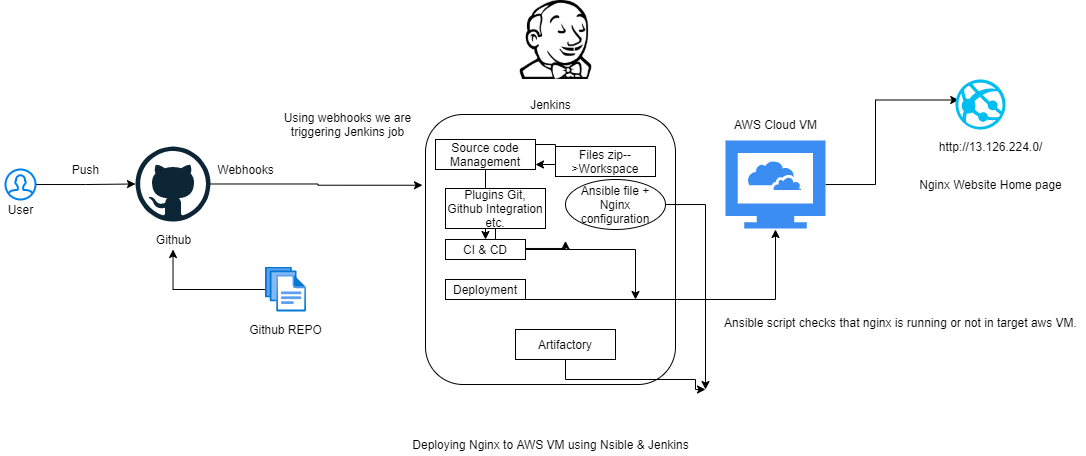

The diagram above was exported from draw.io. Its source (the exported page's mxGraphModel, read from the mxfile embedded in the PNG):
<mxGraphModel dx="1286" dy="698" grid="1" gridSize="10" guides="1" tooltips="1" connect="1" arrows="1" fold="1" page="1" pageScale="1" pageWidth="827" pageHeight="1169" math="0" shadow="0">
  <root>
    <mxCell id="0" />
    <mxCell id="1" parent="0" />
    <mxCell id="PI7oj6vg-QVPsSeITV0h-3" style="edgeStyle=orthogonalEdgeStyle;rounded=0;orthogonalLoop=1;jettySize=auto;html=1;" edge="1" parent="1" source="PI7oj6vg-QVPsSeITV0h-1" target="PI7oj6vg-QVPsSeITV0h-2">
      <mxGeometry relative="1" as="geometry" />
    </mxCell>
    <mxCell id="PI7oj6vg-QVPsSeITV0h-1" value="" style="html=1;verticalLabelPosition=bottom;align=center;labelBackgroundColor=#ffffff;verticalAlign=top;strokeWidth=2;strokeColor=#0080F0;shadow=0;dashed=0;shape=mxgraph.ios7.icons.user;" vertex="1" parent="1">
      <mxGeometry x="30" y="310" width="30" height="30" as="geometry" />
    </mxCell>
    <mxCell id="PI7oj6vg-QVPsSeITV0h-14" style="edgeStyle=orthogonalEdgeStyle;rounded=0;orthogonalLoop=1;jettySize=auto;html=1;entryX=-0.012;entryY=0.262;entryDx=0;entryDy=0;entryPerimeter=0;" edge="1" parent="1" source="PI7oj6vg-QVPsSeITV0h-2" target="PI7oj6vg-QVPsSeITV0h-7">
      <mxGeometry relative="1" as="geometry" />
    </mxCell>
    <mxCell id="PI7oj6vg-QVPsSeITV0h-2" value="" style="dashed=0;outlineConnect=0;html=1;align=center;labelPosition=center;verticalLabelPosition=bottom;verticalAlign=top;shape=mxgraph.weblogos.github" vertex="1" parent="1">
      <mxGeometry x="160" y="287" width="75" height="75" as="geometry" />
    </mxCell>
    <mxCell id="PI7oj6vg-QVPsSeITV0h-5" value="Push" style="text;html=1;align=center;verticalAlign=middle;resizable=0;points=[];autosize=1;" vertex="1" parent="1">
      <mxGeometry x="90" y="300" width="40" height="20" as="geometry" />
    </mxCell>
    <mxCell id="PI7oj6vg-QVPsSeITV0h-6" value="" style="shape=image;html=1;verticalAlign=top;verticalLabelPosition=bottom;labelBackgroundColor=#ffffff;imageAspect=0;aspect=fixed;image=https://cdn4.iconfinder.com/data/icons/logos-brands-5/24/jenkins-128.png" vertex="1" parent="1">
      <mxGeometry x="541" y="141" width="79" height="79" as="geometry" />
    </mxCell>
    <mxCell id="PI7oj6vg-QVPsSeITV0h-7" value="" style="rounded=1;whiteSpace=wrap;html=1;" vertex="1" parent="1">
      <mxGeometry x="450" y="255" width="250" height="270" as="geometry" />
    </mxCell>
    <mxCell id="PI7oj6vg-QVPsSeITV0h-38" value="" style="edgeStyle=orthogonalEdgeStyle;rounded=0;orthogonalLoop=1;jettySize=auto;html=1;" edge="1" parent="1" source="PI7oj6vg-QVPsSeITV0h-8" target="PI7oj6vg-QVPsSeITV0h-10">
      <mxGeometry relative="1" as="geometry" />
    </mxCell>
    <mxCell id="PI7oj6vg-QVPsSeITV0h-8" value="Source code Management" style="rounded=0;whiteSpace=wrap;html=1;" vertex="1" parent="1">
      <mxGeometry x="460" y="280" width="100" height="30" as="geometry" />
    </mxCell>
    <mxCell id="PI7oj6vg-QVPsSeITV0h-36" style="edgeStyle=orthogonalEdgeStyle;rounded=0;orthogonalLoop=1;jettySize=auto;html=1;" edge="1" parent="1" source="PI7oj6vg-QVPsSeITV0h-9" target="PI7oj6vg-QVPsSeITV0h-7">
      <mxGeometry relative="1" as="geometry">
        <Array as="points">
          <mxPoint x="520" y="389" />
          <mxPoint x="590" y="389" />
        </Array>
      </mxGeometry>
    </mxCell>
    <mxCell id="PI7oj6vg-QVPsSeITV0h-9" value="Plugins Git, Github Integration etc." style="rounded=0;whiteSpace=wrap;html=1;" vertex="1" parent="1">
      <mxGeometry x="470" y="329" width="100" height="40" as="geometry" />
    </mxCell>
    <mxCell id="PI7oj6vg-QVPsSeITV0h-20" style="edgeStyle=orthogonalEdgeStyle;rounded=0;orthogonalLoop=1;jettySize=auto;html=1;" edge="1" parent="1" source="PI7oj6vg-QVPsSeITV0h-10">
      <mxGeometry relative="1" as="geometry">
        <mxPoint x="660" y="440" as="targetPoint" />
      </mxGeometry>
    </mxCell>
    <mxCell id="PI7oj6vg-QVPsSeITV0h-10" value="CI &amp;amp; CD" style="rounded=0;whiteSpace=wrap;html=1;" vertex="1" parent="1">
      <mxGeometry x="470" y="380" width="80" height="20" as="geometry" />
    </mxCell>
    <mxCell id="PI7oj6vg-QVPsSeITV0h-19" style="edgeStyle=orthogonalEdgeStyle;rounded=0;orthogonalLoop=1;jettySize=auto;html=1;" edge="1" parent="1" source="PI7oj6vg-QVPsSeITV0h-11">
      <mxGeometry relative="1" as="geometry">
        <mxPoint x="800" y="370" as="targetPoint" />
        <Array as="points">
          <mxPoint x="800" y="440" />
        </Array>
      </mxGeometry>
    </mxCell>
    <mxCell id="PI7oj6vg-QVPsSeITV0h-11" value="Deployment" style="rounded=0;whiteSpace=wrap;html=1;" vertex="1" parent="1">
      <mxGeometry x="470" y="420" width="80" height="20" as="geometry" />
    </mxCell>
    <mxCell id="PI7oj6vg-QVPsSeITV0h-15" value="Webhooks" style="text;html=1;align=center;verticalAlign=middle;resizable=0;points=[];autosize=1;" vertex="1" parent="1">
      <mxGeometry x="235" y="300" width="70" height="20" as="geometry" />
    </mxCell>
    <mxCell id="PI7oj6vg-QVPsSeITV0h-16" value="Jenkins" style="text;html=1;align=center;verticalAlign=middle;resizable=0;points=[];autosize=1;" vertex="1" parent="1">
      <mxGeometry x="545" y="235" width="60" height="20" as="geometry" />
    </mxCell>
    <mxCell id="PI7oj6vg-QVPsSeITV0h-17" value="Files zip--&amp;gt;Workspace" style="rounded=0;whiteSpace=wrap;html=1;" vertex="1" parent="1">
      <mxGeometry x="580" y="287" width="100" height="30" as="geometry" />
    </mxCell>
    <mxCell id="PI7oj6vg-QVPsSeITV0h-29" style="edgeStyle=orthogonalEdgeStyle;rounded=0;orthogonalLoop=1;jettySize=auto;html=1;entryX=0.065;entryY=0.41;entryDx=0;entryDy=0;entryPerimeter=0;" edge="1" parent="1" source="PI7oj6vg-QVPsSeITV0h-18" target="PI7oj6vg-QVPsSeITV0h-26">
      <mxGeometry relative="1" as="geometry">
        <mxPoint x="860" y="220" as="targetPoint" />
        <Array as="points">
          <mxPoint x="900" y="325" />
          <mxPoint x="900" y="241" />
        </Array>
      </mxGeometry>
    </mxCell>
    <mxCell id="PI7oj6vg-QVPsSeITV0h-18" value="" style="html=1;aspect=fixed;strokeColor=none;shadow=0;align=center;verticalAlign=top;fillColor=#3B8DF1;shape=mxgraph.gcp2.cloud_computer" vertex="1" parent="1">
      <mxGeometry x="750" y="281" width="100" height="88" as="geometry" />
    </mxCell>
    <mxCell id="PI7oj6vg-QVPsSeITV0h-39" style="edgeStyle=orthogonalEdgeStyle;rounded=0;orthogonalLoop=1;jettySize=auto;html=1;" edge="1" parent="1" source="PI7oj6vg-QVPsSeITV0h-22">
      <mxGeometry relative="1" as="geometry">
        <mxPoint x="730" y="530" as="targetPoint" />
      </mxGeometry>
    </mxCell>
    <mxCell id="PI7oj6vg-QVPsSeITV0h-22" value="Ansible file + Nginx configuration" style="ellipse;whiteSpace=wrap;html=1;" vertex="1" parent="1">
      <mxGeometry x="590" y="320" width="100" height="50" as="geometry" />
    </mxCell>
    <mxCell id="PI7oj6vg-QVPsSeITV0h-23" value="Using webhooks we are triggering Jenkins job" style="text;html=1;strokeColor=none;fillColor=none;align=center;verticalAlign=middle;whiteSpace=wrap;rounded=0;" vertex="1" parent="1">
      <mxGeometry x="300" y="240" width="145" height="50" as="geometry" />
    </mxCell>
    <mxCell id="PI7oj6vg-QVPsSeITV0h-24" value="Github" style="text;html=1;align=center;verticalAlign=middle;resizable=0;points=[];autosize=1;" vertex="1" parent="1">
      <mxGeometry x="172.5" y="370" width="50" height="20" as="geometry" />
    </mxCell>
    <mxCell id="PI7oj6vg-QVPsSeITV0h-25" value="AWS Cloud VM" style="text;html=1;align=center;verticalAlign=middle;resizable=0;points=[];autosize=1;" vertex="1" parent="1">
      <mxGeometry x="750" y="255" width="100" height="20" as="geometry" />
    </mxCell>
    <mxCell id="PI7oj6vg-QVPsSeITV0h-26" value="" style="verticalLabelPosition=bottom;html=1;verticalAlign=top;align=center;strokeColor=none;fillColor=#00BEF2;shape=mxgraph.azure.azure_website;pointerEvents=1;" vertex="1" parent="1">
      <mxGeometry x="980" y="220" width="50" height="50" as="geometry" />
    </mxCell>
    <mxCell id="PI7oj6vg-QVPsSeITV0h-27" value="Nginx Website Home page" style="text;html=1;align=center;verticalAlign=middle;resizable=0;points=[];autosize=1;" vertex="1" parent="1">
      <mxGeometry x="935" y="315" width="160" height="20" as="geometry" />
    </mxCell>
    <mxCell id="PI7oj6vg-QVPsSeITV0h-28" value="http://13.126.224.0/" style="text;html=1;align=center;verticalAlign=middle;resizable=0;points=[];autosize=1;" vertex="1" parent="1">
      <mxGeometry x="955" y="277" width="120" height="20" as="geometry" />
    </mxCell>
    <mxCell id="PI7oj6vg-QVPsSeITV0h-40" style="edgeStyle=orthogonalEdgeStyle;rounded=0;orthogonalLoop=1;jettySize=auto;html=1;" edge="1" parent="1" source="PI7oj6vg-QVPsSeITV0h-31">
      <mxGeometry relative="1" as="geometry">
        <mxPoint x="730" y="530" as="targetPoint" />
        <Array as="points">
          <mxPoint x="590" y="520" />
          <mxPoint x="720" y="520" />
          <mxPoint x="720" y="530" />
        </Array>
      </mxGeometry>
    </mxCell>
    <mxCell id="PI7oj6vg-QVPsSeITV0h-31" value="Artifactory" style="rounded=0;whiteSpace=wrap;html=1;" vertex="1" parent="1">
      <mxGeometry x="540" y="470" width="100" height="30" as="geometry" />
    </mxCell>
    <mxCell id="PI7oj6vg-QVPsSeITV0h-32" value="User" style="text;html=1;align=center;verticalAlign=middle;resizable=0;points=[];autosize=1;" vertex="1" parent="1">
      <mxGeometry x="25" y="340" width="40" height="20" as="geometry" />
    </mxCell>
    <mxCell id="PI7oj6vg-QVPsSeITV0h-34" style="edgeStyle=orthogonalEdgeStyle;rounded=0;orthogonalLoop=1;jettySize=auto;html=1;" edge="1" parent="1" source="PI7oj6vg-QVPsSeITV0h-33" target="PI7oj6vg-QVPsSeITV0h-24">
      <mxGeometry relative="1" as="geometry" />
    </mxCell>
    <mxCell id="PI7oj6vg-QVPsSeITV0h-33" value="" style="aspect=fixed;html=1;points=[];align=center;image;fontSize=12;image=img/lib/azure2/general/Files.svg;" vertex="1" parent="1">
      <mxGeometry x="290" y="407.5" width="41.14" height="45" as="geometry" />
    </mxCell>
    <mxCell id="PI7oj6vg-QVPsSeITV0h-35" value="Github REPO" style="text;html=1;align=center;verticalAlign=middle;resizable=0;points=[];autosize=1;" vertex="1" parent="1">
      <mxGeometry x="265" y="460" width="90" height="20" as="geometry" />
    </mxCell>
    <mxCell id="PI7oj6vg-QVPsSeITV0h-37" style="edgeStyle=orthogonalEdgeStyle;rounded=0;orthogonalLoop=1;jettySize=auto;html=1;" edge="1" parent="1" source="PI7oj6vg-QVPsSeITV0h-8" target="PI7oj6vg-QVPsSeITV0h-8">
      <mxGeometry relative="1" as="geometry" />
    </mxCell>
    <mxCell id="PI7oj6vg-QVPsSeITV0h-41" value="Deploying Nginx to AWS VM using Nsible &amp;amp; Jenkins" style="text;html=1;align=center;verticalAlign=middle;resizable=0;points=[];autosize=1;" vertex="1" parent="1">
      <mxGeometry x="430" y="575" width="290" height="20" as="geometry" />
    </mxCell>
    <mxCell id="PI7oj6vg-QVPsSeITV0h-42" value="Ansible script checks that nginx is running or not in target aws VM." style="text;html=1;align=center;verticalAlign=middle;resizable=0;points=[];autosize=1;" vertex="1" parent="1">
      <mxGeometry x="740" y="452.5" width="370" height="20" as="geometry" />
    </mxCell>
  </root>
</mxGraphModel>